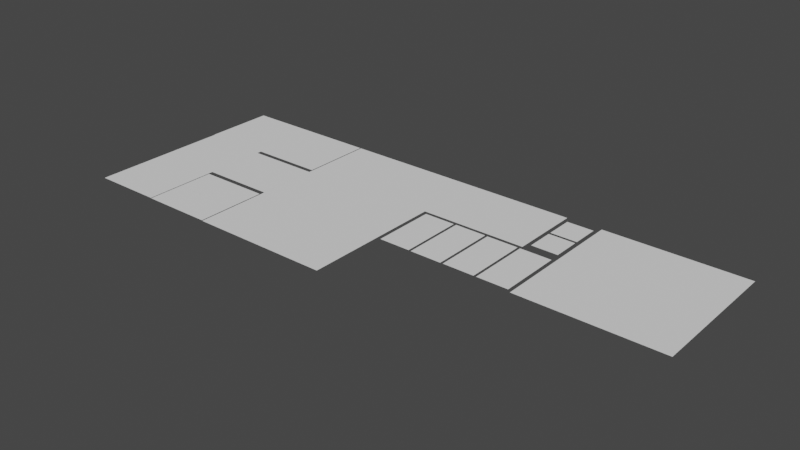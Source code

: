 # Source: ButtonsAtlas_Darker.blend  (saved by Blender 3.4.6; exported with 4.5.12 LTS)
import bpy
from mathutils import Matrix  # noqa: F401  (used for matrix-valued properties, if any)

bpy.ops.wm.read_factory_settings(use_empty=True)
scene = bpy.context.scene
scene.name = 'Scene'

# ---- collections
col_seut__scene = bpy.data.collections.new('SEUT (Scene)'); scene.collection.children.link(col_seut__scene)

# ---- materials (node trees are filled in below, after node groups)
mat_buttonsatlas_darker = bpy.data.materials.new('ButtonsAtlas_Darker')

# ---- material node trees

# ---- world
world_world = bpy.data.worlds.new('World'); scene.world = world_world
world_world.use_nodes = True; world_world.node_tree.nodes.clear()
_N = world_world.node_tree.nodes; _L = world_world.node_tree.links
n0 = _N.new('ShaderNodeOutputWorld'); n0.name = 'World Output'; n0.location = (300, 300)
n1 = _N.new('ShaderNodeBackground'); n1.name = 'Background'; n1.location = (10, 300)
n1.inputs[0].default_value = (0.05088, 0.05088, 0.05088, 1.0)
_L.new(n1.outputs[0], n0.inputs[0])
n0.is_active_output = True
world_world.color = (0.05088, 0.05088, 0.05088)
world_world.use_sun_shadow = False
world_world.sun_shadow_jitter_overblur = 0.0

# ---- meshes
me_plane_001 = bpy.data.meshes.new('Plane.001')
me_plane_001.from_pydata([(-0.2498, 0.1257, 0.0), (-0.2498, -0.1257, 0.0), (0.2498, 0.1257, 0.0), (0.2498, -0.1257, 0.0)], [], [(1, 3, 2, 0)])
_uv = me_plane_001.uv_layers.new(name='UVMap')
_uv.uv.foreach_set('vector', [0.0, 0.8743, 0.2498, 0.8743, 0.2498, 1.0, 0.0, 1.0])
me_plane_001.materials.append(mat_buttonsatlas_darker)
me_plane_001.update()
me_plane_002 = bpy.data.meshes.new('Plane.002')
me_plane_002.from_pydata([(0.2483, 0.1257, 0.0), (-0.2483, 0.1257, 0.0), (0.2483, -0.1257, 0.0), (-0.2483, -0.1257, 0.0)], [], [(3, 2, 0, 1)])
_uv = me_plane_002.uv_layers.new(name='UVMap')
_uv.uv.foreach_set('vector', [0.2517, 0.8743, 0.5, 0.8743, 0.5, 1.0, 0.2517, 1.0])
me_plane_002.materials.append(mat_buttonsatlas_darker)
me_plane_002.update()
me_plane_003 = bpy.data.meshes.new('Plane.003')
me_plane_003.from_pydata([(-0.1875, 0.1257, 0.0), (-0.1875, -0.1257, 0.0), (0.1875, -0.1257, 0.0), (0.0625, -0.1257, 0.0), (-0.0625, -0.1257, 0.0), (0.1875, 0.1257, 0.0), (0.1875, 0.0, 0.0)], [], [(1, 4, 3, 2, 6, 5, 0)])
_uv = me_plane_003.uv_layers.new(name='UVMap')
_uv.uv.foreach_set('vector', [0.5, 0.8743, 0.5625, 0.8743, 0.625, 0.8743, 0.6875, 0.8743, 0.6875, 0.9372, 0.6875, 1.0, 0.5, 1.0])
me_plane_003.materials.append(mat_buttonsatlas_darker)
me_plane_003.update()
me_plane_004 = bpy.data.meshes.new('Plane.004')
me_plane_004.from_pydata([(-0.1225, -0.2487, 0.0), (-0.1225, 0.2487, 0.0), (0.1225, 0.2487, 0.0), (0.1225, -0.2487, 0.0)], [], [(3, 2, 1, 0)])
_uv = me_plane_004.uv_layers.new(name='UVMap')
_uv.uv.foreach_set('vector', [0.1236, 0.6256, 0.1236, 0.8743, 0.001063, 0.8743, 0.001063, 0.6256])
me_plane_004.materials.append(mat_buttonsatlas_darker)
me_plane_004.update()
me_plane_005 = bpy.data.meshes.new('Plane.005')
me_plane_005.from_pydata([(-0.06405, 0.1071, 0.0), (-0.06405, -0.1071, 0.0), (0.06405, -0.1071, 0.0), (0.06405, 0.1071, 0.0)], [], [(1, 2, 3, 0)])
_uv = me_plane_005.uv_layers.new(name='UVMap')
_uv.uv.foreach_set('vector', [0.1236, 0.7589, 0.1875, 0.7589, 0.1875, 0.8661, 0.1236, 0.8661])
me_plane_005.materials.append(mat_buttonsatlas_darker)
me_plane_005.update()
me_plane_006 = bpy.data.meshes.new('Plane.006')
me_plane_006.from_pydata([(0.06405, 0.1071, 0.0), (0.06405, -0.1071, 0.0), (-0.06405, -0.1071, 0.0), (-0.06405, 0.1071, 0.0)], [], [(2, 1, 0, 3)])
_uv = me_plane_006.uv_layers.new(name='UVMap')
_uv.uv.foreach_set('vector', [0.1872, 0.7589, 0.2517, 0.7589, 0.2517, 0.8661, 0.1872, 0.8661])
me_plane_006.materials.append(mat_buttonsatlas_darker)
me_plane_006.update()
me_plane_007 = bpy.data.meshes.new('Plane.007')
me_plane_007.from_pydata([(-0.06246, 0.06246, 0.0), (0.06246, 0.06246, 0.0), (-0.06246, -0.06246, 0.0), (0.06246, -0.06246, 0.0)], [], [(2, 3, 1, 0)])
_uv = me_plane_007.uv_layers.new(name='UVMap')
_uv.uv.foreach_set('vector', [0.1252, 0.6877, 0.1876, 0.6877, 0.1876, 0.7502, 0.1252, 0.7502])
me_plane_007.materials.append(mat_buttonsatlas_darker)
me_plane_007.update()
me_plane_008 = bpy.data.meshes.new('Plane.008')
me_plane_008.from_pydata([(0.06213, 0.06246, 0.0), (0.06213, -0.06246, 0.0), (-0.06213, 0.06246, 0.0), (-0.06213, -0.06246, 0.0)], [], [(3, 1, 0, 2)])
_uv = me_plane_008.uv_layers.new(name='UVMap')
_uv.uv.foreach_set('vector', [0.1876, 0.6877, 0.2497, 0.6877, 0.2497, 0.7502, 0.1876, 0.7502])
me_plane_008.materials.append(mat_buttonsatlas_darker)
me_plane_008.update()
me_plane_009 = bpy.data.meshes.new('Plane.009')
me_plane_009.from_pydata([(0.06246, -0.06279, 0.0), (-0.06246, -0.06279, 0.0), (-0.06246, 0.06279, 0.0), (0.06246, 0.06279, 0.0)], [], [(1, 0, 3, 2)])
_uv = me_plane_009.uv_layers.new(name='UVMap')
_uv.uv.foreach_set('vector', [0.1252, 0.6249, 0.1876, 0.6249, 0.1876, 0.6877, 0.1252, 0.6877])
me_plane_009.materials.append(mat_buttonsatlas_darker)
me_plane_009.update()
me_plane_010 = bpy.data.meshes.new('Plane.010')
me_plane_010.from_pydata([(0.06213, -0.06279, 0.0), (-0.06213, -0.06279, 0.0), (0.06213, 0.06279, 0.0), (-0.06213, 0.06279, 0.0)], [], [(1, 0, 2, 3)])
_uv = me_plane_010.uv_layers.new(name='UVMap')
_uv.uv.foreach_set('vector', [0.1876, 0.6249, 0.2497, 0.6249, 0.2497, 0.6877, 0.1876, 0.6877])
me_plane_010.materials.append(mat_buttonsatlas_darker)
me_plane_010.update()
me_plane_011 = bpy.data.meshes.new('Plane.011')
me_plane_011.from_pydata([(-0.2483, -0.2503, 0.0), (0.2483, -0.2503, 0.0), (0.2483, 0.2503, 0.0), (-0.2483, 0.2503, 0.0), (-0.2483, 0.004648, 0.0), (0.2483, 0.004648, 0.0), (-0.2483, -0.1228, 0.0)], [], [(0, 1, 5, 2, 3, 4, 6)])
me_plane_011.materials.append(mat_buttonsatlas_darker)
me_plane_011.update()
me_plane_012 = bpy.data.meshes.new('Plane.012')
me_plane_012.from_pydata([(-0.05548, 0.1113, 0.0), (-0.05548, -0.1113, 0.0), (0.05548, 0.1113, 0.0), (0.05548, -0.1113, 0.0)], [], [(1, 3, 2, 0)])
_uv = me_plane_012.uv_layers.new(name='UVMap')
_uv.uv.foreach_set('vector', [0.507, 0.7569, 0.5625, 0.7569, 0.5625, 0.8682, 0.507, 0.8682])
me_plane_012.materials.append(mat_buttonsatlas_darker)
me_plane_012.update()
me_plane_013 = bpy.data.meshes.new('Plane.013')
me_plane_013.from_pydata([(0.05579, 0.112, 0.0), (-0.05579, 0.112, 0.0), (0.05579, -0.112, 0.0), (-0.05579, -0.112, 0.0)], [], [(3, 2, 0, 1)])
_uv = me_plane_013.uv_layers.new(name='UVMap')
_uv.uv.foreach_set('vector', [0.567, 0.7566, 0.6228, 0.7566, 0.6228, 0.8686, 0.567, 0.8686])
me_plane_013.materials.append(mat_buttonsatlas_darker)
me_plane_013.update()
me_plane_014 = bpy.data.meshes.new('Plane.014')
me_plane_014.from_pydata([(0.05578, 0.1113, 0.0), (-0.05578, 0.1113, 0.0), (0.05578, -0.1113, 0.0), (-0.05578, -0.1113, 0.0)], [], [(3, 2, 0, 1)])
_uv = me_plane_014.uv_layers.new(name='UVMap')
_uv.uv.foreach_set('vector', [0.6272, 0.7569, 0.683, 0.7569, 0.683, 0.8682, 0.6272, 0.8682])
me_plane_014.materials.append(mat_buttonsatlas_darker)
me_plane_014.update()
me_plane_015 = bpy.data.meshes.new('Plane.015')
me_plane_015.from_pydata([(0.05577, 0.1113, 0.0), (0.05577, -0.1113, 0.0), (-0.05577, 0.1113, 0.0), (-0.05577, -0.1113, 0.0)], [], [(3, 1, 0, 2)])
_uv = me_plane_015.uv_layers.new(name='UVMap')
_uv.uv.foreach_set('vector', [0.6875, 0.7569, 0.7433, 0.7569, 0.7433, 0.8682, 0.6875, 0.8682])
me_plane_015.materials.append(mat_buttonsatlas_darker)
me_plane_015.update()
me_plane_016 = bpy.data.meshes.new('Plane.016')
me_plane_016.from_pydata([(0.04748, 0.04843, 0.0), (-0.04748, 0.04843, 0.0), (0.04748, -0.04843, 0.0), (-0.04748, -0.04843, 0.0)], [], [(1, 3, 2, 0)])
_uv = me_plane_016.uv_layers.new(name='UVMap')
_uv.uv.foreach_set('vector', [0.6948, 0.9885, 0.6948, 0.94, 0.7423, 0.94, 0.7423, 0.9885])
me_plane_016.materials.append(mat_buttonsatlas_darker)
me_plane_016.update()
me_plane_017 = bpy.data.meshes.new('Plane.017')
me_plane_017.from_pydata([(0.04748, -0.04848, 0.0), (-0.04748, -0.04848, 0.0), (0.04748, 0.04848, 0.0), (-0.04748, 0.04848, 0.0)], [], [(3, 1, 0, 2)])
_uv = me_plane_017.uv_layers.new(name='UVMap')
_uv.uv.foreach_set('vector', [0.6948, 0.9352, 0.6948, 0.8868, 0.7423, 0.8868, 0.7423, 0.9352])
me_plane_017.materials.append(mat_buttonsatlas_darker)
me_plane_017.update()
me_plane_018 = bpy.data.meshes.new('Plane.018')
me_plane_018.from_pydata([(-0.125, 0.1257, 0.0), (-0.125, -0.1257, 0.0), (0.125, 0.1257, 0.0), (0.125, -0.1257, 0.0), (-0.125, 0.0, 0.0)], [], [(1, 3, 2, 0, 4)])
_uv = me_plane_018.uv_layers.new(name='UVMap')
_uv.uv.foreach_set('vector', [0.75, 0.8743, 0.875, 0.8743, 0.875, 1.0, 0.75, 1.0, 0.75, 0.9372])
me_plane_018.materials.append(mat_buttonsatlas_darker)
me_plane_018.update()
me_plane_019 = bpy.data.meshes.new('Plane.019')
me_plane_019.from_pydata([(0.125, 0.1257, 0.0), (0.125, -0.1257, 0.0), (-0.125, 0.1257, 0.0), (-0.125, -0.1257, 0.0)], [], [(3, 1, 0, 2)])
_uv = me_plane_019.uv_layers.new(name='UVMap')
_uv.uv.foreach_set('vector', [0.875, 0.8743, 1.0, 0.8743, 1.0, 1.0, 0.875, 1.0])
me_plane_019.materials.append(mat_buttonsatlas_darker)
me_plane_019.update()
me_plane_020 = bpy.data.meshes.new('Plane.020')
me_plane_020.from_pydata([(-0.125, 0.1228, 0.0), (0.125, 0.1228, 0.0), (-0.125, -0.1228, 0.0), (0.125, -0.1228, 0.0)], [], [(2, 3, 1, 0)])
_uv = me_plane_020.uv_layers.new(name='UVMap')
_uv.uv.foreach_set('vector', [0.75, 0.7515, 0.875, 0.7515, 0.875, 0.8743, 0.75, 0.8743])
me_plane_020.materials.append(mat_buttonsatlas_darker)
me_plane_020.update()
me_plane_021 = bpy.data.meshes.new('Plane.021')
me_plane_021.from_pydata([(0.125, 0.1228, 0.0), (-0.125, 0.1228, 0.0), (0.125, -0.1228, 0.0), (-0.125, -0.1228, 0.0)], [], [(3, 2, 0, 1)])
_uv = me_plane_021.uv_layers.new(name='UVMap')
_uv.uv.foreach_set('vector', [0.875, 0.7515, 1.0, 0.7515, 1.0, 0.8743, 0.875, 0.8743])
me_plane_021.materials.append(mat_buttonsatlas_darker)
me_plane_021.update()

# ---- objects
ob_knob_panel = bpy.data.objects.new('Knob Panel', me_plane_001)
ob_button_status_panel = bpy.data.objects.new('Button Status Panel', me_plane_002)
ob_button_panel_2 = bpy.data.objects.new('Button Panel 2', me_plane_003)
ob_button_panel = bpy.data.objects.new('Button Panel', me_plane_004)
ob_illuminated_switch_up = bpy.data.objects.new('Illuminated Switch Up', me_plane_005)
ob_illuminated_switch_down = bpy.data.objects.new('Illuminated Switch Down', me_plane_006)
ob_plug_white = bpy.data.objects.new('Plug White', me_plane_007)
ob_plug_blue = bpy.data.objects.new('Plug Blue', me_plane_008)
ob_plug_red = bpy.data.objects.new('Plug Red', me_plane_009)
ob_plug_green = bpy.data.objects.new('Plug Green', me_plane_010)
ob_combined_panel = bpy.data.objects.new('Combined Panel', me_plane_011)
ob_toggle_switch_red = bpy.data.objects.new('Toggle Switch Red', me_plane_012)
ob_toggle_switch_green = bpy.data.objects.new('Toggle Switch Green', me_plane_013)
ob_toggle_switch_yellow = bpy.data.objects.new('Toggle Switch Yellow', me_plane_014)
ob_toggle_switch_blue = bpy.data.objects.new('Toggle Switch Blue', me_plane_015)
ob_status_light_green = bpy.data.objects.new('Status Light Green', me_plane_016)
ob_status_light_red = bpy.data.objects.new('Status Light Red', me_plane_017)
ob_big_round_silver_button = bpy.data.objects.new('Big Round Silver Button', me_plane_018)
ob_big_round_yellow_button = bpy.data.objects.new('Big Round Yellow Button', me_plane_019)
ob_big_square_silver_button = bpy.data.objects.new('Big Square Silver Button', me_plane_020)
ob_big_square_yellow_button = bpy.data.objects.new('Big Square Yellow Button', me_plane_021)

# ---- transforms, parenting, visibility, modifiers, constraints
ob_knob_panel.location = (-0.7502, 0.8743, 0.0)
ob_button_status_panel.location = (-0.2483, 0.8743, 0.0)
ob_button_panel_2.location = (0.1875, 0.8743, 0.0)
ob_button_panel.location = (-0.8754, 0.4999, 0.0)
ob_illuminated_switch_up.location = (-0.6888, 0.625, 0.0)
ob_illuminated_switch_down.location = (-0.5607, 0.625, 0.0)
ob_plug_white.location = (-0.6872, 0.4379, 0.0)
ob_plug_blue.location = (-0.5626, 0.4379, 0.0)
ob_plug_red.location = (-0.6872, 0.3127, 0.0)
ob_plug_green.location = (-0.5626, 0.3127, 0.0)
ob_combined_panel.location = (-0.2483, 0.4983, 0.0)
ob_toggle_switch_red.location = (0.06952, 0.6251, 0.0)
ob_toggle_switch_green.location = (0.1897, 0.6251, 0.0)
ob_toggle_switch_yellow.location = (0.3102, 0.6251, 0.0)
ob_toggle_switch_blue.location = (0.4308, 0.6251, 0.0)
ob_status_light_green.location = (0.4371, 0.9285, 0.0)
ob_status_light_red.location = (0.4371, 0.822, 0.0)
ob_big_round_silver_button.location = (0.625, 0.8743, 0.0)
ob_big_round_yellow_button.location = (0.875, 0.8743, 0.0)
ob_big_square_silver_button.location = (0.625, 0.6258, 0.0)
ob_big_square_yellow_button.location = (0.875, 0.6258, 0.0)

# ---- collection membership
col_seut__scene.objects.link(ob_knob_panel)
col_seut__scene.objects.link(ob_button_status_panel)
col_seut__scene.objects.link(ob_button_panel_2)
col_seut__scene.objects.link(ob_button_panel)
col_seut__scene.objects.link(ob_illuminated_switch_up)
col_seut__scene.objects.link(ob_illuminated_switch_down)
col_seut__scene.objects.link(ob_plug_white)
col_seut__scene.objects.link(ob_plug_blue)
col_seut__scene.objects.link(ob_plug_red)
col_seut__scene.objects.link(ob_plug_green)
col_seut__scene.objects.link(ob_combined_panel)
col_seut__scene.objects.link(ob_toggle_switch_red)
col_seut__scene.objects.link(ob_toggle_switch_green)
col_seut__scene.objects.link(ob_toggle_switch_yellow)
col_seut__scene.objects.link(ob_toggle_switch_blue)
col_seut__scene.objects.link(ob_status_light_green)
col_seut__scene.objects.link(ob_status_light_red)
col_seut__scene.objects.link(ob_big_round_silver_button)
col_seut__scene.objects.link(ob_big_round_yellow_button)
col_seut__scene.objects.link(ob_big_square_silver_button)
col_seut__scene.objects.link(ob_big_square_yellow_button)

# ---- scene / render settings (as saved in the file)
scene.frame_start = 1; scene.frame_end = 250; scene.frame_set(1)
scene.render.engine = 'BLENDER_EEVEE_NEXT'
scene.render.fps = 60
scene.cycles.sampling_pattern = 'TABULATED_SOBOL'
scene.cycles.use_light_tree = False
scene.view_settings.view_transform = 'Filmic'
bpy.context.view_layer.update()

# ---- added for rendering (the .blend has no active camera and no usable light): camera, sun
cam_auto = bpy.data.cameras.new('AutoCamera')
cam_auto.lens = 50.0
cam_auto.sensor_width = 36.0
cam_auto.clip_end = 1000.0
ob_auto_camera = bpy.data.objects.new('AutoCamera', cam_auto)
scene.collection.objects.link(ob_auto_camera)
ob_auto_camera.location = (1.97695, -1.74836, 1.58156)
ob_auto_camera.rotation_euler = (1.09748, -7.21219e-08, 0.694738)
scene.camera = ob_auto_camera
light_auto_sun = bpy.data.lights.new('AutoSun', 'SUN')
light_auto_sun.energy = 3.0
light_auto_sun.angle = 0.0523599
ob_auto_sun = bpy.data.objects.new('AutoSun', light_auto_sun)
scene.collection.objects.link(ob_auto_sun)
ob_auto_sun.rotation_euler = (0.872665, 0.174533, 0.523599)
bpy.context.view_layer.update()
